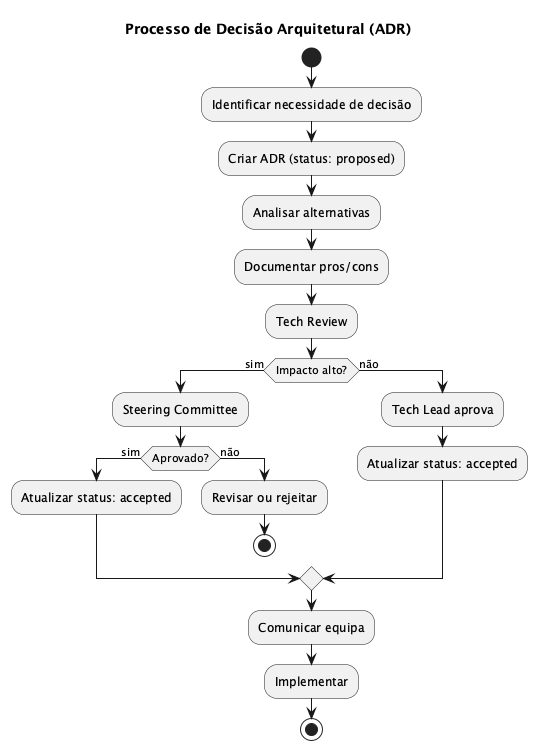

The diagram above was rendered by PlantUML. Its source (embedded in the PNG):
@startuml
skinparam backgroundColor white

title Processo de Decisão Arquitetural (ADR)

start
:Identificar necessidade de decisão;
:Criar ADR (status: proposed);

:Analisar alternativas;
:Documentar pros/cons;

:Tech Review;
if (Impacto alto?) then (sim)
    :Steering Committee;
    if (Aprovado?) then (sim)
        :Atualizar status: accepted;
    else (não)
        :Revisar ou rejeitar;
        stop
    endif
else (não)
    :Tech Lead aprova;
    :Atualizar status: accepted;
endif

:Comunicar equipa;
:Implementar;
stop

@enduml